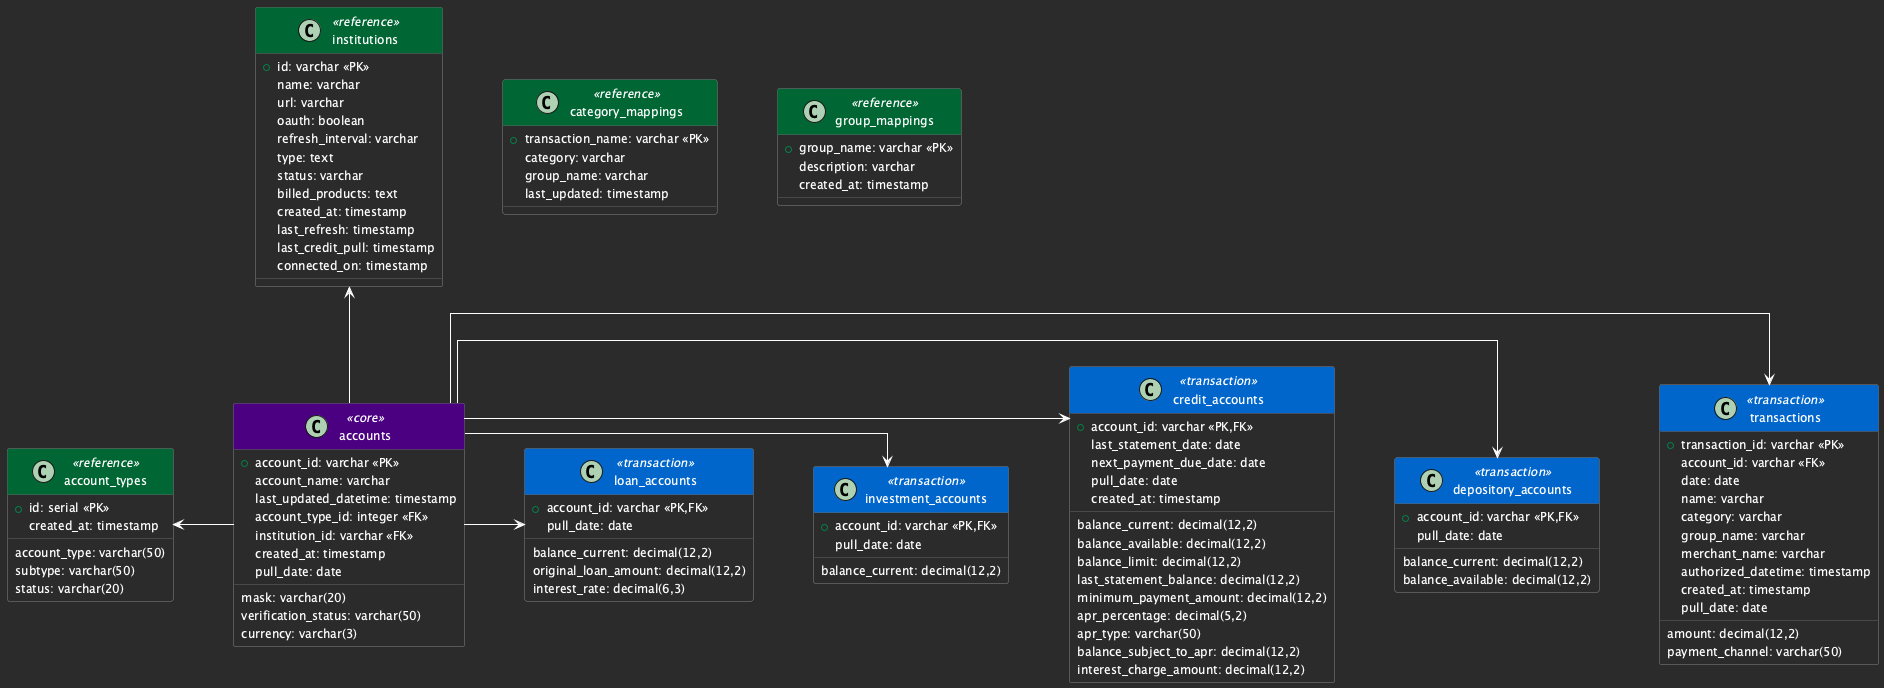

The diagram above was rendered by PlantUML. Its source (embedded in the PNG):
@startuml Financial Database Schema

' Basic styling
skinparam BackgroundColor #2B2B2B
skinparam linetype ortho
skinparam Padding 2
skinparam roundcorner 5
skinparam nodesep 60
skinparam ranksep 80

' Class styling
skinparam class {
    AttributeFontColor white
    AttributeFontSize 12
    BackgroundColor #2B2B2B
    BorderColor #666666
    StereotypeFontColor white
    HeaderBackgroundColor<<core>> #4B0082
    HeaderBackgroundColor<<transaction>> #0066CC
    HeaderBackgroundColor<<reference>> #006633
}

' Core tables
class accounts <<core>> {
    + account_id: varchar <<PK>>
    account_name: varchar
    last_updated_datetime: timestamp
    account_type_id: integer <<FK>>
    institution_id: varchar <<FK>>
    mask: varchar(20)
    verification_status: varchar(50)
    currency: varchar(3)
    created_at: timestamp
    pull_date: date
}

' Reference tables
class account_types <<reference>> {
    + id: serial <<PK>>
    account_type: varchar(50)
    subtype: varchar(50)
    status: varchar(20)
    created_at: timestamp
}

class institutions <<reference>> {
    + id: varchar <<PK>>
    name: varchar
    url: varchar
    oauth: boolean
    refresh_interval: varchar
    type: text
    status: varchar
    billed_products: text
    created_at: timestamp
    last_refresh: timestamp
    last_credit_pull: timestamp
    connected_on: timestamp
}

class category_mappings <<reference>> {
    + transaction_name: varchar <<PK>>
    category: varchar
    group_name: varchar
    last_updated: timestamp
}

class group_mappings <<reference>> {
    + group_name: varchar <<PK>>
    description: varchar
    created_at: timestamp
}

' Transaction tables
class transactions <<transaction>> {
    + transaction_id: varchar <<PK>>
    account_id: varchar <<FK>>
    amount: decimal(12,2)
    date: date
    name: varchar
    category: varchar
    group_name: varchar
    merchant_name: varchar
    payment_channel: varchar(50)
    authorized_datetime: timestamp
    created_at: timestamp
    pull_date: date
}

class depository_accounts <<transaction>> {
    + account_id: varchar <<PK,FK>>
    balance_current: decimal(12,2)
    balance_available: decimal(12,2)
    pull_date: date
}

class credit_accounts <<transaction>> {
    + account_id: varchar <<PK,FK>>
    balance_current: decimal(12,2)
    balance_available: decimal(12,2)
    balance_limit: decimal(12,2)
    last_statement_balance: decimal(12,2)
    last_statement_date: date
    minimum_payment_amount: decimal(12,2)
    next_payment_due_date: date
    apr_percentage: decimal(5,2)
    apr_type: varchar(50)
    balance_subject_to_apr: decimal(12,2)
    interest_charge_amount: decimal(12,2)
    pull_date: date
    created_at: timestamp
}

class investment_accounts <<transaction>> {
    + account_id: varchar <<PK,FK>>
    balance_current: decimal(12,2)
    pull_date: date
}

class loan_accounts <<transaction>> {
    + account_id: varchar <<PK,FK>>
    balance_current: decimal(12,2)
    original_loan_amount: decimal(12,2)
    interest_rate: decimal(6,3)
    pull_date: date
}

' Relationships
accounts -[#ffffff]right-> transactions
accounts -[#ffffff]left-> account_types
accounts -[#ffffff]up-> institutions
accounts -[#ffffff]right-> depository_accounts
accounts -[#ffffff]right-> credit_accounts
accounts -[#ffffff]right-> investment_accounts
accounts -[#ffffff]right-> loan_accounts

@enduml